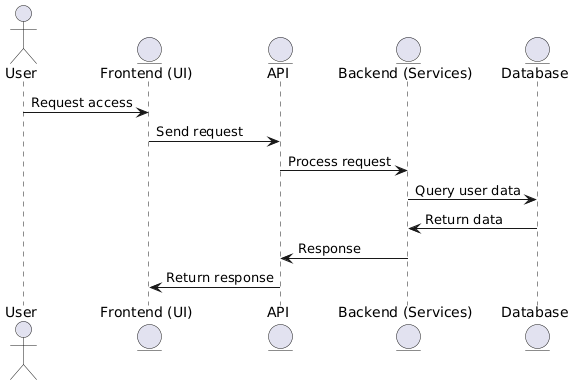

The diagram above was rendered by PlantUML. Its source (embedded in the PNG):
@startuml
actor User
entity "Frontend (UI)" as UI
entity "API" as API
entity "Backend (Services)" as Backend
entity "Database" as DB

User -> UI : Request access
UI -> API : Send request
API -> Backend : Process request
Backend -> DB : Query user data
DB -> Backend : Return data
Backend -> API : Response
API -> UI : Return response
@enduml